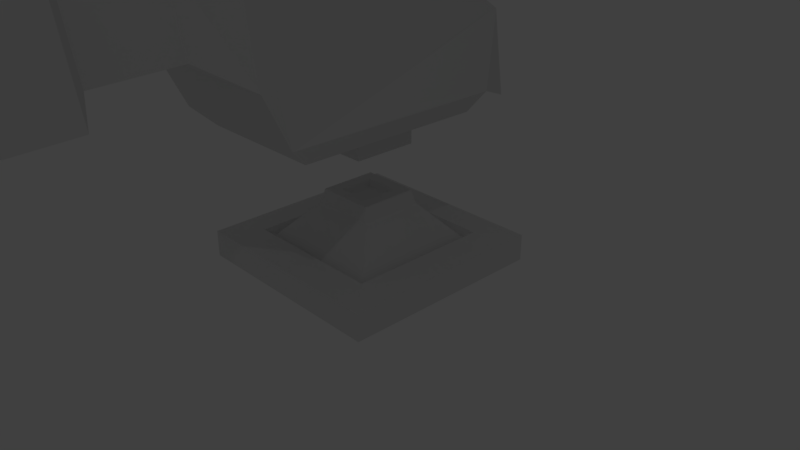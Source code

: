 # Source: Turret_machine.blend  (saved by Blender 2.78.0; exported with 4.5.12 LTS)
import bpy
from mathutils import Matrix  # noqa: F401  (used for matrix-valued properties, if any)

bpy.ops.wm.read_factory_settings(use_empty=True)
scene = bpy.context.scene
scene.name = 'Scene'

# ---- collections
col_collection_1 = bpy.data.collections.new('Collection 1'); scene.collection.children.link(col_collection_1)

# ---- materials (node trees are filled in below, after node groups)
mat_material_001 = bpy.data.materials.new('Material.001')
mat_material_001.alpha_threshold = 0.0
mat_material_001.use_transparent_shadow = False
mat_material_001.roughness = 0.5

# ---- material node trees

# ---- world
world_world = bpy.data.worlds.new('World'); scene.world = world_world
world_world.color = (0.05088, 0.05088, 0.05088)
world_world.use_sun_shadow = False
world_world.sun_shadow_jitter_overblur = 0.0
world_world.cycles.sampling_method = 'MANUAL'

# ---- cameras
cam_camera = bpy.data.cameras.new('Camera')
cam_camera.clip_end = 100.0
cam_camera.lens = 35.0
cam_camera.sensor_width = 32.0
cam_camera.sensor_height = 18.0
cam_camera.ortho_scale = 7.314
cam_camera.dof.focus_distance = 0.0
cam_camera.dof.aperture_fstop = 128.0

# ---- lights
light_lamp = bpy.data.lights.new('Lamp', 'POINT')
light_lamp.transmission_factor = 0.0
light_lamp.cutoff_distance = 30.0
light_lamp.energy = 100.0
light_lamp.shadow_buffer_clip_start = 1.001
light_lamp.shadow_soft_size = 0.1
light_lamp.shadow_maximum_resolution = 0.006
light_lamp.use_absolute_resolution = True

# ---- meshes
me_plane = bpy.data.meshes.new('Plane')
me_plane.from_pydata([(-0.3083, -0.4153, 1.49), (0.319, -0.4153, 1.49), (-0.3083, 0.4325, 1.49), (0.319, 0.4325, 1.49), (-0.3083, 0.4325, 1.829), (-0.3083, -0.4153, 1.829), (0.319, -0.4153, 1.829), (0.319, 0.4325, 1.829), (-0.5403, 0.7462, 1.917), (-0.5403, -0.729, 1.917), (0.5511, -0.729, 1.917), (0.5511, 0.7462, 1.917), (-0.5403, 0.7462, 1.917), (-0.5403, -0.729, 1.917), (0.5511, -0.729, 1.917), (0.5511, 0.7462, 1.917), (-0.8068, 0.8653, 1.917), (-0.8068, -1.547, 1.917), (0.8175, -1.547, 1.917), (0.8175, 0.8653, 1.917), (-0.9501, 1.034, 2.168), (-0.9501, -1.804, 2.168), (0.9609, -1.804, 2.168), (0.9609, 1.034, 2.168), (-0.565, 1.59, 2.992), (-0.565, -0.1666, 4.197), (0.5757, -0.1666, 4.197), (0.5757, 1.59, 2.992), (-0.9501, -2.123, 2.824), (0.9609, -2.123, 2.824), (-0.565, -2.187, 5.43), (0.5757, -2.187, 5.43), (-0.5449, -2.603, 3.128), (0.5556, -2.603, 3.128), (-0.3231, -2.64, 4.101), (0.3338, -2.64, 4.101), (-0.5449, -3.605, 3.091), (0.5556, -3.605, 3.091), (-0.3231, -3.642, 4.064), (0.3338, -3.642, 4.064), (-0.9791, -3.803, 2.877), (0.9898, -3.803, 2.877), (-0.5822, -3.868, 4.618), (0.5929, -3.868, 4.618), (-0.9791, -5.085, 2.829), (0.9898, -5.085, 2.829), (-0.5822, -5.151, 4.569), (0.5929, -5.151, 4.569), (-1.145, -5.206, 2.729), (1.156, -5.206, 2.729), (-0.6815, -5.283, 4.764), (0.6923, -5.283, 4.764), (-1.145, -5.485, 2.718), (1.156, -5.485, 2.718), (-0.6815, -5.561, 4.753), (0.6923, -5.561, 4.753), (-0.4479, -5.508, 3.256), (0.4586, -5.508, 3.256), (-0.2652, -5.538, 4.058), (0.2759, -5.538, 4.058), (-0.4479, -5.98, 3.215), (0.4586, -5.98, 3.215), (-0.2652, -6.01, 4.017), (0.2759, -6.01, 4.017), (-0.4785, 1.874, 1.827), (0.4892, 1.874, 1.827), (-0.565, 1.616, 2.82), (0.5757, 1.616, 2.82)], [], [(0, 2, 3, 1), (6, 7, 11, 10), (0, 1, 6, 5), (1, 3, 7, 6), (2, 0, 5, 4), (3, 2, 4, 7), (8, 9, 13, 12), (4, 5, 9, 8), (7, 4, 8, 11), (5, 6, 10, 9), (15, 12, 16, 19), (11, 8, 12, 15), (9, 10, 14, 13), (10, 11, 15, 14), (18, 19, 23, 22), (13, 14, 18, 17), (14, 15, 19, 18), (12, 13, 17, 16), (23, 20, 64, 65), (16, 17, 21, 20), (19, 16, 20, 23), (17, 18, 22, 21), (25, 26, 27, 24), (26, 25, 30, 31), (22, 23, 27, 26), (20, 21, 25, 24), (29, 31, 35, 33), (22, 26, 31, 29), (21, 22, 29, 28), (25, 21, 28, 30), (34, 32, 36, 38), (28, 29, 33, 32), (30, 28, 32, 34), (31, 30, 34, 35), (37, 39, 43, 41), (35, 34, 38, 39), (33, 35, 39, 37), (32, 33, 37, 36), (41, 43, 47, 45), (36, 37, 41, 40), (38, 36, 40, 42), (39, 38, 42, 43), (46, 44, 48, 50), (40, 41, 45, 44), (42, 40, 44, 46), (43, 42, 46, 47), (49, 51, 55, 53), (47, 46, 50, 51), (45, 47, 51, 49), (44, 45, 49, 48), (52, 53, 57, 56), (48, 49, 53, 52), (50, 48, 52, 54), (51, 50, 54, 55), (58, 56, 60, 62), (54, 52, 56, 58), (55, 54, 58, 59), (53, 55, 59, 57), (60, 61, 63, 62), (59, 58, 62, 63), (57, 59, 63, 61), (56, 57, 61, 60), (65, 64, 66, 67), (20, 24, 66, 64), (27, 23, 65, 67), (24, 27, 67, 66)])
_uv = me_plane.uv_layers.new(name='UVMap')
_uv.uv.foreach_set('vector', [0.6977, 0.5952, 0.6421, 0.5952, 0.6421, 0.6524, 0.6977, 0.6524, 0.7684, 0.3644, 0.7684, 0.3545, 0.7637, 0.3545, 0.7637, 0.3644, 0.7197, 0.3996, 0.7293, 0.3996, 0.7293, 0.3972, 0.7197, 0.3972, 0.7757, 0.3342, 0.7757, 0.3243, 0.7735, 0.3243, 0.7735, 0.3342, 0.7392, 0.4021, 0.7488, 0.4021, 0.7488, 0.3997, 0.7392, 0.3997, 0.7757, 0.3442, 0.7757, 0.3344, 0.7735, 0.3344, 0.7735, 0.3442, 0.6421, 0.7434, 0.6977, 0.7434, 0.6977, 0.7408, 0.6421, 0.7408, 0.7733, 0.3644, 0.7733, 0.3545, 0.7686, 0.3545, 0.7686, 0.3644, 0.7392, 0.3996, 0.7488, 0.3996, 0.7488, 0.3947, 0.7392, 0.3947, 0.7733, 0.3543, 0.7733, 0.3444, 0.7686, 0.3444, 0.7686, 0.3543, 0.7099, 0.397, 0.7293, 0.397, 0.7293, 0.3947, 0.7099, 0.3947, 0.7296, 0.5359, 0.7296, 0.4787, 0.7271, 0.4787, 0.7271, 0.5359, 0.5855, 0.7434, 0.6411, 0.7434, 0.6411, 0.7408, 0.5855, 0.7408, 0.7296, 0.4776, 0.7296, 0.4204, 0.7271, 0.4204, 0.7271, 0.4776, 0.5332, 0.8197, 0.5504, 0.8197, 0.5504, 0.8154, 0.5332, 0.8154, 0.7586, 0.3744, 0.7586, 0.3545, 0.749, 0.3545, 0.749, 0.3744, 0.749, 0.3895, 0.7684, 0.3895, 0.7684, 0.3846, 0.749, 0.3846, 0.7635, 0.3342, 0.7635, 0.3142, 0.7588, 0.3142, 0.7588, 0.3342, 0.1521, 0.173, 0.1812, 0.173, 0.1812, 0.1581, 0.1521, 0.1581, 0.5806, 0.7974, 0.5806, 0.7798, 0.5765, 0.7798, 0.5765, 0.7974, 0.5159, 0.8352, 0.5331, 0.8352, 0.5331, 0.8332, 0.5159, 0.8332, 0.5806, 0.8152, 0.5806, 0.7976, 0.5765, 0.7976, 0.5765, 0.8152, 0.1705, 0.06267, 0.1597, 0.06267, 0.1597, 0.07374, 0.1705, 0.07374, 0.1922, 0.06267, 0.1814, 0.06267, 0.1814, 0.07374, 0.1922, 0.07374, 0.5536, 0.8073, 0.5372, 0.8073, 0.5372, 0.8242, 0.5536, 0.8242, 0.537, 0.8243, 0.5207, 0.8243, 0.5207, 0.8412, 0.537, 0.8412, 0.7298, 0.338, 0.7534, 0.408, 0.7323, 0.3886, 0.7225, 0.358, 0.5536, 0.7903, 0.5372, 0.7903, 0.5372, 0.8072, 0.5536, 0.8072, 0.6859, 0.3144, 0.7297, 0.314, 0.7298, 0.338, 0.686, 0.3384, 0.537, 0.8073, 0.5207, 0.8073, 0.5207, 0.8242, 0.537, 0.8242, 0.6829, 0.3843, 0.6919, 0.3598, 0.6966, 0.387, 0.6887, 0.3973, 0.686, 0.3384, 0.7298, 0.338, 0.7225, 0.358, 0.6919, 0.3598, 0.6633, 0.4004, 0.686, 0.3384, 0.6919, 0.3598, 0.6829, 0.3843, 0.1726, 0.1831, 0.1631, 0.1831, 0.1631, 0.1929, 0.1726, 0.1929, 0.1673, 0.1881, 0.1794, 0.1881, 0.1794, 0.182, 0.1673, 0.182, 0.1733, 0.1606, 0.1638, 0.1606, 0.1638, 0.1704, 0.1733, 0.1704, 0.7225, 0.358, 0.7323, 0.3886, 0.7232, 0.408, 0.713, 0.3901, 0.6919, 0.3598, 0.7225, 0.358, 0.713, 0.3901, 0.6966, 0.387, 0.1794, 0.1125, 0.1794, 0.08749, 0.1673, 0.08749, 0.1673, 0.1125, 0.1183, 0.1755, 0.1426, 0.1755, 0.1426, 0.1694, 0.1183, 0.1694, 0.1916, 0.1629, 0.1916, 0.1505, 0.1857, 0.1505, 0.1857, 0.1629, 0.1428, 0.1944, 0.1549, 0.1944, 0.1549, 0.1883, 0.1428, 0.1883, 0.7842, 0.3844, 0.7842, 0.3756, 0.7832, 0.3756, 0.7832, 0.3844, 0.1183, 0.1629, 0.1426, 0.1629, 0.1426, 0.1505, 0.1183, 0.1505, 0.1549, 0.1377, 0.1549, 0.1127, 0.1428, 0.1127, 0.1428, 0.1377, 0.1183, 0.1503, 0.1426, 0.1503, 0.1426, 0.1379, 0.1183, 0.1379, 0.7842, 0.4067, 0.7842, 0.3979, 0.7832, 0.3979, 0.7832, 0.4067, 0.7746, 0.4122, 0.7831, 0.4122, 0.7831, 0.4112, 0.7746, 0.4112, 0.7853, 0.3844, 0.7853, 0.3756, 0.7843, 0.3756, 0.7843, 0.3844, 0.7486, 0.4133, 0.7572, 0.4133, 0.7572, 0.4123, 0.7486, 0.4123, 0.7775, 0.3773, 0.7775, 0.3704, 0.7742, 0.3704, 0.7742, 0.3773, 0.7746, 0.4133, 0.7831, 0.4133, 0.7831, 0.4123, 0.7746, 0.4123, 0.7853, 0.4067, 0.7853, 0.3979, 0.7843, 0.3979, 0.7843, 0.4067, 0.7486, 0.4145, 0.7572, 0.4145, 0.7572, 0.4134, 0.7486, 0.4134, 0.03233, 0.9778, 0.007369, 0.9891, 0.0149, 0.9656, 0.02229, 0.9646, 0.7607, 0.3877, 0.7573, 0.3877, 0.7573, 0.3911, 0.7607, 0.3911, 0.764, 0.3877, 0.7607, 0.3877, 0.7607, 0.3911, 0.764, 0.3911, 0.7674, 0.3877, 0.7641, 0.3877, 0.7641, 0.3911, 0.7674, 0.3911, 0.0149, 0.9656, 0.01642, 0.95, 0.02303, 0.9512, 0.02229, 0.9646, 0.03113, 0.939, 0.03233, 0.9778, 0.02229, 0.9646, 0.02303, 0.9512, 0.007369, 0.9243, 0.03113, 0.939, 0.02303, 0.9512, 0.01642, 0.95, 0.007369, 0.9891, 0.007369, 0.9243, 0.01642, 0.95, 0.0149, 0.9656, 0.1867, 0.1018, 0.1814, 0.1018, 0.1814, 0.1072, 0.1867, 0.1072, 0.5786, 0.8582, 0.5867, 0.8582, 0.5867, 0.8541, 0.5786, 0.8541, 0.5867, 0.8242, 0.5867, 0.8158, 0.5827, 0.8158, 0.5827, 0.8242, 0.1097, 0.04012, 0.1726, 0.04012, 0.1726, 0.03661, 0.1097, 0.03661])
me_plane.use_remesh_preserve_volume = False
me_plane.use_remesh_preserve_attributes = False
me_plane.use_mirror_vertex_groups = False
me_plane.update()
me_cube = bpy.data.meshes.new('Cube')
me_cube.from_pydata([(1.37, 1.37, -0.05087), (1.37, -1.37, -0.05087), (-1.37, -1.37, -0.05087), (-1.37, 1.37, -0.05087), (-1.37, 1.37, 0.2991), (-1.37, -1.37, 0.2991), (1.37, -1.37, 0.2991), (1.37, 1.37, 0.2991), (-0.9392, 0.9392, 0.3306), (-0.9392, -0.9392, 0.3306), (0.9392, -0.9392, 0.3306), (0.9392, 0.9392, 0.3306), (-0.8798, 0.8798, 0.2104), (-0.8798, -0.8798, 0.2104), (0.8798, -0.8798, 0.2104), (0.8798, 0.8798, 0.2104), (-0.4205, 0.4205, 0.7292), (-0.4205, -0.4205, 0.7292), (0.4205, -0.4205, 0.7292), (0.4205, 0.4205, 0.7292), (-0.3759, 0.3759, 0.9105), (-0.3759, -0.3759, 0.9105), (0.3759, -0.3759, 0.9105), (0.3759, 0.3759, 0.9105), (-0.2255, 0.2255, 0.9105), (-0.2255, -0.2255, 0.9105), (0.2255, -0.2255, 0.9105), (0.2255, 0.2255, 0.9105), (-0.1803, 0.1803, 0.8474), (-0.1803, -0.1803, 0.8474), (0.1803, -0.1803, 0.8474), (0.1803, 0.1803, 0.8474)], [], [(0, 1, 2, 3), (2, 5, 4, 3), (1, 6, 5, 2), (0, 7, 6, 1), (3, 4, 7, 0), (5, 9, 8, 4), (7, 11, 10, 6), (4, 8, 11, 7), (6, 10, 9, 5), (8, 12, 15, 11), (10, 14, 13, 9), (9, 13, 12, 8), (11, 15, 14, 10), (14, 18, 17, 13), (16, 20, 23, 19), (12, 16, 19, 15), (15, 19, 18, 14), (13, 17, 16, 12), (21, 25, 24, 20), (19, 23, 22, 18), (17, 21, 20, 16), (18, 22, 21, 17), (26, 30, 29, 25), (22, 26, 25, 21), (20, 24, 27, 23), (23, 27, 26, 22), (31, 28, 29, 30), (24, 28, 31, 27), (27, 31, 30, 26), (25, 29, 28, 24)])
_uv = me_cube.uv_layers.new(name='UVMap')
_uv.uv.foreach_set('vector', [0.05055, 0.9249, 0.05055, 0.9575, 0.01801, 0.9575, 0.01801, 0.9249, 0.07097, 0.9575, 0.06702, 0.9575, 0.06702, 0.9249, 0.07097, 0.9249, 0.01801, 0.9779, 0.01801, 0.9739, 0.05055, 0.9739, 0.05055, 0.9779, 0.07505, 0.9575, 0.0711, 0.9575, 0.0711, 0.9249, 0.07505, 0.9249, 0.01801, 0.982, 0.01801, 0.978, 0.05055, 0.978, 0.05055, 0.982, 0.06689, 0.9575, 0.05885, 0.9575, 0.05885, 0.9249, 0.06689, 0.9249, 0.01801, 0.9656, 0.01801, 0.9576, 0.05055, 0.9576, 0.05055, 0.9656, 0.05872, 0.9575, 0.05068, 0.9575, 0.05068, 0.9249, 0.05872, 0.9249, 0.01801, 0.9738, 0.01801, 0.9658, 0.05055, 0.9658, 0.05055, 0.9738, 0.07914, 0.9411, 0.07519, 0.9411, 0.07519, 0.9249, 0.07914, 0.9249, 0.01801, 0.9861, 0.01801, 0.9821, 0.03421, 0.9821, 0.03421, 0.9861, 0.07914, 0.9575, 0.07519, 0.9575, 0.07519, 0.9413, 0.07914, 0.9413, 0.03434, 0.9861, 0.03434, 0.9821, 0.05055, 0.9821, 0.05055, 0.9861, 0.578, 0.8529, 0.5488, 0.8529, 0.5488, 0.7942, 0.578, 0.7942, 0.1349, 0.1732, 0.1349, 0.1672, 0.1469, 0.1672, 0.1469, 0.1732, 0.5483, 0.8529, 0.5192, 0.8529, 0.5192, 0.7942, 0.5483, 0.7942, 0.5192, 0.7937, 0.5192, 0.7646, 0.578, 0.7646, 0.578, 0.7937, 0.5187, 0.8233, 0.4896, 0.8233, 0.4896, 0.7646, 0.5187, 0.7646, 0.1349, 0.1793, 0.1349, 0.1734, 0.1469, 0.1734, 0.1469, 0.1793, 0.1776, 0.1548, 0.1717, 0.1548, 0.1717, 0.1427, 0.1776, 0.1427, 0.1349, 0.1854, 0.1349, 0.1795, 0.1469, 0.1795, 0.1469, 0.1854, 0.1776, 0.167, 0.1717, 0.167, 0.1717, 0.1549, 0.1776, 0.1549, 0.1837, 0.09972, 0.1837, 0.1057, 0.1778, 0.1057, 0.1778, 0.09972, 0.1594, 0.1854, 0.1594, 0.1795, 0.1715, 0.1795, 0.1715, 0.1854, 0.1776, 0.1793, 0.1717, 0.1793, 0.1717, 0.1672, 0.1776, 0.1672, 0.1471, 0.1854, 0.1471, 0.1795, 0.1592, 0.1795, 0.1592, 0.1854, 0.06768, 0.9288, 0.06768, 0.9742, 0.02226, 0.9742, 0.02226, 0.9288, 0.1837, 0.09358, 0.1837, 0.09952, 0.1778, 0.09952, 0.1778, 0.09358, 0.0917, 0.1856, 0.0917, 0.1916, 0.08576, 0.1916, 0.08576, 0.1856, 0.09783, 0.1856, 0.09783, 0.1916, 0.09189, 0.1916, 0.09189, 0.1856])
me_cube.materials.append(mat_material_001)
me_cube.use_remesh_preserve_volume = False
me_cube.use_remesh_preserve_attributes = False
me_cube.use_mirror_vertex_groups = False
me_cube.update()

# ---- objects
ob_cannon = bpy.data.objects.new('Cannon', me_plane)
ob_cube = bpy.data.objects.new('Cube', me_cube)
ob_lamp = bpy.data.objects.new('Lamp', light_lamp)
ob_camera = bpy.data.objects.new('Camera', cam_camera)

# ---- transforms, parenting, visibility, modifiers, constraints
ob_cannon.location = (0.0, 0.0, 0.0)
ob_cannon.lineart.crease_threshold = 0.0
ob_cube.location = (0.0, 0.0, 0.0)
ob_cube.lock_rotations_4d = False
ob_cube.empty_display_type = 'ARROWS'
ob_cube.lineart.crease_threshold = 0.0
ob_lamp.location = (7.953, -8.467, 17.44)
ob_lamp.rotation_euler = (0.6503, 0.05522, 1.866)
ob_lamp.lock_rotations_4d = False
ob_lamp.empty_display_type = 'ARROWS'
ob_lamp.color = (0.0, 0.0, 0.0, 0.0)
ob_lamp.lineart.crease_threshold = 0.0
ob_camera.location = (7.481, -6.508, 5.344)
ob_camera.rotation_euler = (1.109, 0.0, 0.8149)
ob_camera.lock_rotations_4d = False
ob_camera.empty_display_type = 'ARROWS'
ob_camera.color = (0.0, 0.0, 0.0, 0.0)
ob_camera.display_type = 'WIRE'
ob_camera.lineart.crease_threshold = 0.0

# ---- collection membership
col_collection_1.objects.link(ob_cannon)
col_collection_1.objects.link(ob_cube)
col_collection_1.objects.link(ob_lamp)
col_collection_1.objects.link(ob_camera)

# ---- scene / render settings (as saved in the file)
scene.camera = ob_camera
scene.frame_start = 1; scene.frame_end = 250; scene.frame_set(1)
scene.render.engine = 'BLENDER_EEVEE_NEXT'
scene.render.resolution_percentage = 50
scene.render.dither_intensity = 0.0
scene.cycles.use_denoising = False
scene.cycles.samples = 128
scene.cycles.sampling_pattern = 'TABULATED_SOBOL'
scene.cycles.light_sampling_threshold = 0.0
scene.cycles.use_adaptive_sampling = False
scene.cycles.use_light_tree = False
scene.cycles.blur_glossy = 0.0
scene.cycles.sample_clamp_indirect = 0.0
scene.view_settings.view_transform = 'Standard'
bpy.context.view_layer.update()
